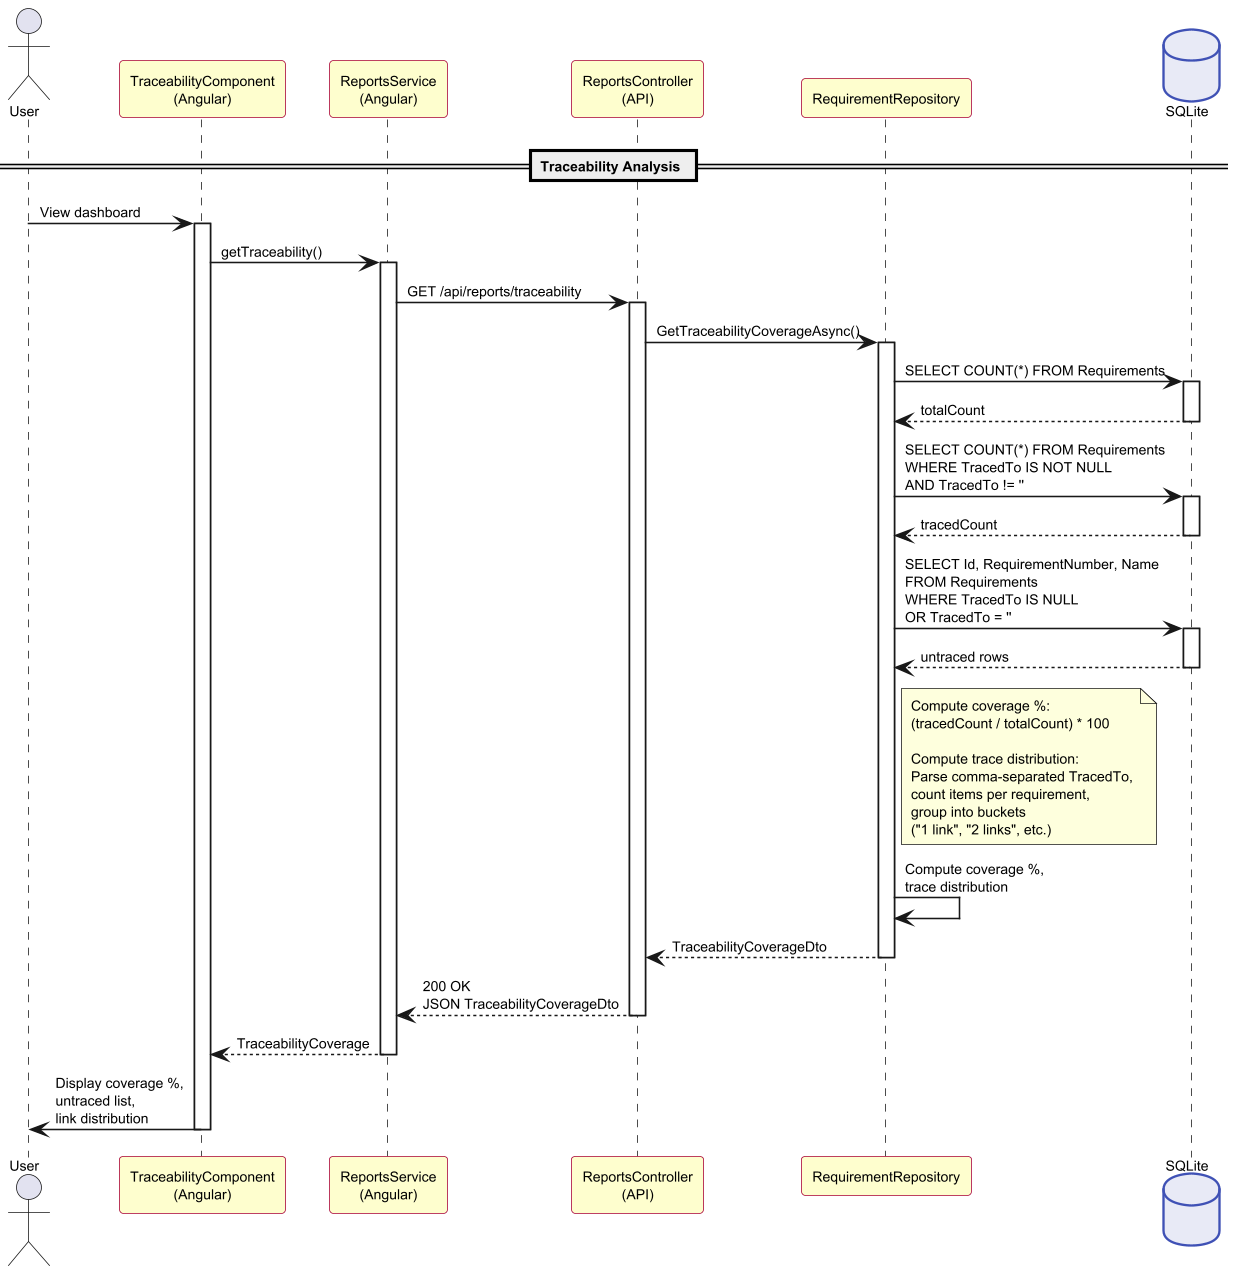

The diagram above was rendered by PlantUML. Its source (embedded in the PNG):
@startuml sequence-diagram
skinparam dpi 150
scale max 1024 width
scale max 1400 height

skinparam sequenceMessageFontSize 9
skinparam sequenceParticipantFontSize 10
skinparam sequenceArrowFontSize 9
skinparam sequenceDividerFontSize 10
skinparam defaultFontSize 9

skinparam participant {
    BackgroundColor #FEFECE
    BorderColor #A80036
}

skinparam database {
    BackgroundColor #E8EAF6
    BorderColor #3F51B5
}

actor User
participant "TraceabilityComponent\n(Angular)" as TC
participant "ReportsService\n(Angular)" as RS
participant "ReportsController\n(API)" as Ctrl
participant "RequirementRepository" as Repo
database "SQLite" as DB

== Traceability Analysis ==

User -> TC : View dashboard
activate TC

TC -> RS : getTraceability()
activate RS

RS -> Ctrl : GET /api/reports/traceability
activate Ctrl

Ctrl -> Repo : GetTraceabilityCoverageAsync()
activate Repo

Repo -> DB : SELECT COUNT(*) FROM Requirements
activate DB
DB --> Repo : totalCount
deactivate DB

Repo -> DB : SELECT COUNT(*) FROM Requirements\nWHERE TracedTo IS NOT NULL\nAND TracedTo != ''
activate DB
DB --> Repo : tracedCount
deactivate DB

Repo -> DB : SELECT Id, RequirementNumber, Name\nFROM Requirements\nWHERE TracedTo IS NULL\nOR TracedTo = ''
activate DB
DB --> Repo : untraced rows
deactivate DB

note right of Repo
  Compute coverage %:
  (tracedCount / totalCount) * 100

  Compute trace distribution:
  Parse comma-separated TracedTo,
  count items per requirement,
  group into buckets
  ("1 link", "2 links", etc.)
end note

Repo -> Repo : Compute coverage %,\ntrace distribution

Repo --> Ctrl : TraceabilityCoverageDto
deactivate Repo

Ctrl --> RS : 200 OK\nJSON TraceabilityCoverageDto
deactivate Ctrl

RS --> TC : TraceabilityCoverage
deactivate RS

TC -> User : Display coverage %,\nuntraced list,\nlink distribution
deactivate TC

@enduml